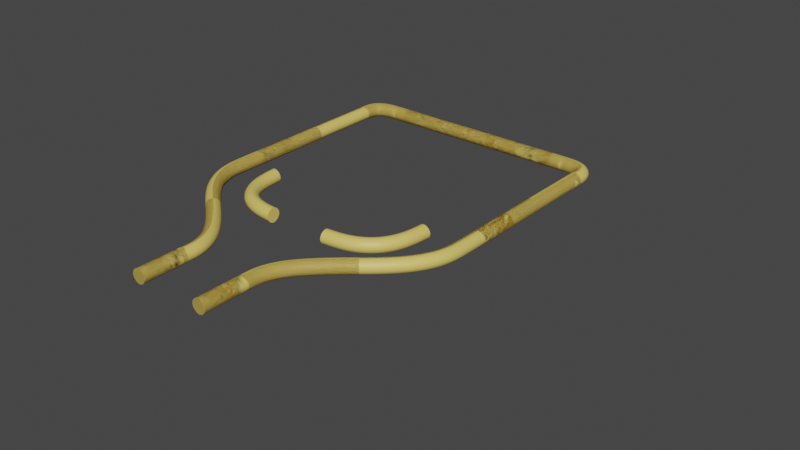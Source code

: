 # Source: buttle.blend  (saved by Blender 3.2.14; exported with 4.5.12 LTS)
import bpy
from mathutils import Matrix  # noqa: F401  (used for matrix-valued properties, if any)

bpy.ops.wm.read_factory_settings(use_empty=True)
scene = bpy.context.scene
scene.name = 'Scene'

# ---- collections
col_collection = bpy.data.collections.new('Collection'); scene.collection.children.link(col_collection)

# ---- materials (node trees are filled in below, after node groups)
mat_buttlemat = bpy.data.materials.new('ButtleMat')
mat_buttlemat.use_transparent_shadow = False
mat_material_009 = bpy.data.materials.new('Material.009')
mat_material_009.use_transparent_shadow = False
mat_buttlemat_002 = bpy.data.materials.new('ButtleMat.002')
mat_buttlemat_002.use_transparent_shadow = False

# ---- material node trees
mat_buttlemat.use_nodes = True; mat_buttlemat.node_tree.nodes.clear()
_N = mat_buttlemat.node_tree.nodes; _L = mat_buttlemat.node_tree.links
n0 = _N.new('ShaderNodeBsdfPrincipled'); n0.name = 'Principled BSDF'; n0.location = (10, 300)
n0.distribution = 'GGX'
n0.subsurface_method = 'RANDOM_WALK_SKIN'
n0.inputs[0].default_value = (0.8, 0.6134, 0.1416, 1.0)
n0.inputs[3].default_value = 1.45
n0.inputs[27].default_value = (0.0, 0.0, 0.0, 1.0)
n0.inputs[28].default_value = 1.0
n1 = _N.new('ShaderNodeOutputMaterial'); n1.name = 'Material Output'; n1.location = (300, 300)
_L.new(n0.outputs[0], n1.inputs[0])
n1.is_active_output = True
mat_material_009.use_nodes = True; mat_material_009.node_tree.nodes.clear()
_N = mat_material_009.node_tree.nodes; _L = mat_material_009.node_tree.links
n0 = _N.new('ShaderNodeBsdfPrincipled'); n0.name = 'Principled BSDF'; n0.location = (10, 300)
n0.distribution = 'GGX'
n0.subsurface_method = 'RANDOM_WALK_SKIN'
n0.inputs[0].default_value = (0.8, 0.6134, 0.1416, 1.0)
n0.inputs[3].default_value = 1.45
n0.inputs[27].default_value = (0.0, 0.0, 0.0, 1.0)
n0.inputs[28].default_value = 1.0
n1 = _N.new('ShaderNodeOutputMaterial'); n1.name = 'Material Output'; n1.location = (300, 300)
_L.new(n0.outputs[0], n1.inputs[0])
n1.is_active_output = True
mat_buttlemat_002.use_nodes = True; mat_buttlemat_002.node_tree.nodes.clear()
_N = mat_buttlemat_002.node_tree.nodes; _L = mat_buttlemat_002.node_tree.links
n0 = _N.new('ShaderNodeBsdfPrincipled'); n0.name = 'Principled BSDF'; n0.location = (10, 300)
n0.distribution = 'GGX'
n0.subsurface_method = 'RANDOM_WALK_SKIN'
n0.inputs[0].default_value = (0.8, 0.6134, 0.1416, 1.0)
n0.inputs[3].default_value = 1.45
n0.inputs[27].default_value = (0.0, 0.0, 0.0, 1.0)
n0.inputs[28].default_value = 1.0
n1 = _N.new('ShaderNodeOutputMaterial'); n1.name = 'Material Output'; n1.location = (300, 300)
_L.new(n0.outputs[0], n1.inputs[0])
n1.is_active_output = True

# ---- world
world_world = bpy.data.worlds.new('World'); scene.world = world_world
world_world.use_nodes = True; world_world.node_tree.nodes.clear()
_N = world_world.node_tree.nodes; _L = world_world.node_tree.links
n0 = _N.new('ShaderNodeOutputWorld'); n0.name = 'World Output'; n0.location = (300, 300)
n1 = _N.new('ShaderNodeBackground'); n1.name = 'Background'; n1.location = (10, 300)
n1.inputs[0].default_value = (0.05088, 0.05088, 0.05088, 1.0)
_L.new(n1.outputs[0], n0.inputs[0])
n0.is_active_output = True
world_world.color = (0.05088, 0.05088, 0.05088)
world_world.use_sun_shadow = False
world_world.sun_shadow_jitter_overblur = 0.0

# ---- curves / text
cu_nurbspath = bpy.data.curves.new('NurbsPath', 'CURVE')
cu_nurbspath.dimensions = '3D'
_sp = cu_nurbspath.splines.new('NURBS'); _sp.points.add(10)
_sp.points.foreach_set('co', [-3.422, -0.598, 0.0, 1.0, -2.772, -0.598, 0.0, 1.0, -2.267, -0.598, 0.0, 1.0, -1.744, -0.9567, 0.0, 1.0, -0.7182, -2.22, 0.0, 1.0, 0.3802, -2.22, 0.0, 1.0, 2.757, -2.22, 0.0, 1.0, 3.333, -2.221, 0.0, 1.0, 3.333, -1.447, 0.0, 1.0, 3.333, -0.3416, 0.0, 1.0, 3.333, 0.0, 0.0, 1.0])
_sp.order_u = 3
_sp.order_v = 0
_sp.resolution_u = 4
_sp.use_endpoint_u = True
cu_nurbspath.materials.append(mat_buttlemat)
cu_nurbspath.use_path = True
cu_nurbspath.bevel_resolution = 0
cu_nurbspath.bevel_depth = 0.18
cu_nurbspath.resolution_u = 4
cu_nurbspath.fill_mode = 'FULL'
cu_nurbspath.use_fill_caps = True
cu_nurbspath_001 = bpy.data.curves.new('NurbsPath.001', 'CURVE')
cu_nurbspath_001.dimensions = '3D'
_sp = cu_nurbspath_001.splines.new('NURBS'); _sp.points.add(6)
_sp.points.foreach_set('co', [-3.422, -0.598, 0.0, 1.0, -2.772, -0.598, 0.0, 1.0, -2.267, -0.598, 0.0, 1.0, -1.744, -0.9567, 0.0, 1.0, -0.7182, -2.22, 0.0, 1.0, 0.3802, -2.22, 0.0, 1.0, 1.055, -2.22, 0.0, 1.0])
_sp.order_u = 3
_sp.order_v = 0
_sp.resolution_u = 4
_sp.use_endpoint_u = True
_sp = cu_nurbspath_001.splines.new('NURBS'); _sp.points.add(5)
_sp.points.foreach_set('co', [1.701, -2.22, 0.0, 1.0, 2.757, -2.22, 0.0, 1.0, 3.333, -2.221, 0.0, 1.0, 3.333, -1.447, 0.0, 1.0, 3.333, -0.3416, 0.0, 1.0, 3.333, 0.0, 0.0, 1.0])
_sp.order_u = 3
_sp.order_v = 0
_sp.resolution_u = 4
_sp.use_endpoint_u = True
cu_nurbspath_001.materials.append(mat_buttlemat)
cu_nurbspath_001.use_path = True
cu_nurbspath_001.bevel_resolution = 0
cu_nurbspath_001.bevel_depth = 0.18
cu_nurbspath_001.resolution_u = 4
cu_nurbspath_001.fill_mode = 'FULL'
cu_nurbspath_008 = bpy.data.curves.new('NurbsPath.008', 'CURVE')
cu_nurbspath_008.dimensions = '3D'
_sp = cu_nurbspath_008.splines.new('NURBS'); _sp.points.add(2)
_sp.points.foreach_set('co', [-0.9853, -0.5314, 0.0, 1.0, -0.9834, -1.512, 0.0, 1.0, 0.01656, -1.512, 0.0, 1.0])
_sp.order_u = 3
_sp.order_v = 0
_sp.use_endpoint_u = True
cu_nurbspath_008.materials.append(mat_buttlemat)
cu_nurbspath_008.use_path = True
cu_nurbspath_008.bevel_depth = 0.07
cu_nurbspath_008.fill_mode = 'FULL'
cu_nurbspath_008.use_fill_caps = True
cu_nurbspath_009 = bpy.data.curves.new('NurbsPath.009', 'CURVE')
cu_nurbspath_009.dimensions = '3D'
_sp = cu_nurbspath_009.splines.new('NURBS'); _sp.points.add(10)
_sp.points.foreach_set('co', [-3.422, -0.598, 0.0, 1.0, -2.772, -0.598, 0.0, 1.0, -2.267, -0.598, 0.0, 1.0, -1.744, -0.9567, 0.0, 1.0, -0.7182, -2.22, 0.0, 1.0, 0.3802, -2.22, 0.0, 1.0, 2.757, -2.22, 0.0, 1.0, 3.333, -2.221, 0.0, 1.0, 3.333, -1.447, 0.0, 1.0, 3.333, -0.3416, 0.0, 1.0, 3.333, 0.0, 0.0, 1.0])
_sp.order_u = 3
_sp.order_v = 0
_sp.resolution_u = 4
_sp.use_endpoint_u = True
_sp = cu_nurbspath_009.splines.new('NURBS'); _sp.points.add(2)
_sp.points.foreach_set('co', [-0.9933, -0.5293, 0.0, 1.0, -0.9914, -1.51, 0.0, 1.0, 0.008636, -1.51, 0.0, 1.0])
_sp.order_u = 3
_sp.order_v = 0
_sp.use_endpoint_u = True
cu_nurbspath_009.materials.append(mat_material_009)
cu_nurbspath_009.use_path = True
cu_nurbspath_009.bevel_resolution = 0
cu_nurbspath_009.bevel_depth = 0.18
cu_nurbspath_009.resolution_u = 4
cu_nurbspath_009.fill_mode = 'FULL'
cu_nurbspath_009.use_fill_caps = True
cu_nurbspath_011 = bpy.data.curves.new('NurbsPath.011', 'CURVE')
cu_nurbspath_011.dimensions = '3D'
_sp = cu_nurbspath_011.splines.new('NURBS'); _sp.points.add(10)
_sp.points.foreach_set('co', [-3.422, -0.598, 0.0, 1.0, -2.772, -0.598, 0.0, 1.0, -2.267, -0.598, 0.0, 1.0, -1.744, -0.9567, 0.0, 1.0, -0.7182, -2.22, 0.0, 1.0, 0.3802, -2.22, 0.0, 1.0, 2.757, -2.22, 0.0, 1.0, 3.333, -2.221, 0.0, 1.0, 3.333, -1.447, 0.0, 1.0, 3.333, -0.3416, 0.0, 1.0, 3.333, 0.0, 0.0, 1.0])
_sp.order_u = 3
_sp.order_v = 0
_sp.resolution_u = 4
_sp.use_endpoint_u = True
cu_nurbspath_011.materials.append(mat_buttlemat_002)
cu_nurbspath_011.use_path = True
cu_nurbspath_011.bevel_resolution = 0
cu_nurbspath_011.bevel_depth = 0.18
cu_nurbspath_011.resolution_u = 4
cu_nurbspath_011.fill_mode = 'FULL'
cu_nurbspath_011.use_fill_caps = True

# ---- objects
ob_buttle = bpy.data.objects.new('buttle', cu_nurbspath)
ob_buttle1 = bpy.data.objects.new('buttle1', cu_nurbspath_001)
ob_curveedges = bpy.data.objects.new('CurveEdges', cu_nurbspath_008)
ob_buttle2 = bpy.data.objects.new('buttle2', cu_nurbspath_009)
ob_buttle_001 = bpy.data.objects.new('buttle.001', cu_nurbspath_011)

# ---- transforms, parenting, visibility, modifiers, constraints
ob_buttle.location = (0.0, 0.0, 0.0)
ob_buttle.rotation_euler = (0.0, 0.0, 1.571)
_m = ob_buttle.modifiers.new('Weld', 'WELD')
_m.merge_threshold = 0.0
_m = ob_buttle.modifiers.new('Subdivision', 'SUBSURF')
_m.levels = 4
_m.show_only_control_edges = False
_m = ob_buttle.modifiers.new('Mirror', 'MIRROR')
_m.use_axis = (False, True, False)
ob_buttle1.location = (0.0, 0.0, 0.0)
ob_buttle1.rotation_euler = (0.0, 0.0, 1.571)
_m = ob_buttle1.modifiers.new('Weld', 'WELD')
_m.merge_threshold = 0.0
_m = ob_buttle1.modifiers.new('Subdivision', 'SUBSURF')
_m.levels = 4
_m.show_only_control_edges = False
_m = ob_buttle1.modifiers.new('Mirror', 'MIRROR')
_m.use_axis = (False, True, False)
ob_curveedges.location = (-0.002133, -0.008039, 0.0)
ob_curveedges.rotation_euler = (0.0, -0.0, 1.571)
_m = ob_curveedges.modifiers.new('Mirror', 'MIRROR')
_m.use_axis = (False, True, False)
ob_buttle2.location = (0.0, 0.0, 0.0)
ob_buttle2.rotation_euler = (0.0, 0.0, 1.571)
_m = ob_buttle2.modifiers.new('Weld', 'WELD')
_m.merge_threshold = 0.0
_m = ob_buttle2.modifiers.new('Subdivision', 'SUBSURF')
_m.levels = 4
_m.show_only_control_edges = False
_m = ob_buttle2.modifiers.new('Mirror', 'MIRROR')
_m.use_axis = (False, True, False)
ob_buttle_001.location = (0.0, 0.0, 0.0)
ob_buttle_001.rotation_euler = (0.0, 0.0, 1.571)
_m = ob_buttle_001.modifiers.new('Weld', 'WELD')
_m.merge_threshold = 0.0
_m = ob_buttle_001.modifiers.new('Subdivision', 'SUBSURF')
_m.levels = 4
_m.show_only_control_edges = False
_m = ob_buttle_001.modifiers.new('Mirror', 'MIRROR')
_m.use_axis = (False, True, False)

# ---- collection membership
col_collection.objects.link(ob_buttle)
col_collection.objects.link(ob_buttle1)
col_collection.objects.link(ob_curveedges)
col_collection.objects.link(ob_buttle2)
col_collection.objects.link(ob_buttle_001)

# ---- scene / render settings (as saved in the file)
scene.frame_start = 1; scene.frame_end = 250; scene.frame_set(1)
scene.render.engine = 'BLENDER_EEVEE_NEXT'
scene.cycles.sampling_pattern = 'TABULATED_SOBOL'
scene.cycles.use_light_tree = False
scene.view_settings.view_transform = 'Filmic'
bpy.context.view_layer.update()

# ---- added for rendering (the .blend has no active camera and no usable light): camera, sun
cam_auto = bpy.data.cameras.new('AutoCamera')
cam_auto.lens = 50.0
cam_auto.sensor_width = 36.0
cam_auto.clip_end = 1000.0
ob_auto_camera = bpy.data.objects.new('AutoCamera', cam_auto)
scene.collection.objects.link(ob_auto_camera)
ob_auto_camera.location = (10.2912, -11.0612, 7.34477)
ob_auto_camera.rotation_euler = (1.09748, -7.21219e-08, 0.694738)
scene.camera = ob_auto_camera
light_auto_sun = bpy.data.lights.new('AutoSun', 'SUN')
light_auto_sun.energy = 3.0
light_auto_sun.angle = 0.0523599
ob_auto_sun = bpy.data.objects.new('AutoSun', light_auto_sun)
scene.collection.objects.link(ob_auto_sun)
ob_auto_sun.rotation_euler = (0.872665, 0.174533, 0.523599)
bpy.context.view_layer.update()
